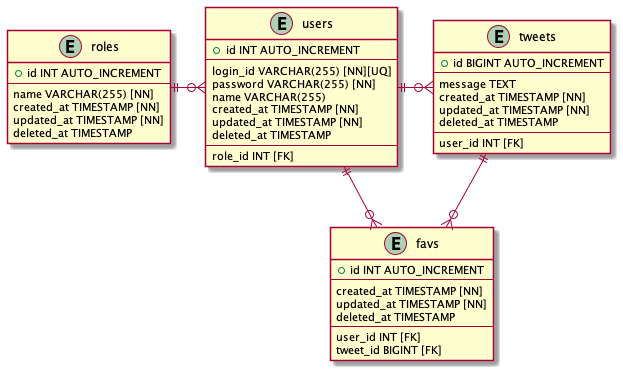

The diagram above was rendered by PlantUML. Its source (embedded in the PNG):
@startuml twitter-like-er-diagram

entity "roles" {
    + id INT AUTO_INCREMENT
    --
    name VARCHAR(255) [NN]
    created_at TIMESTAMP [NN]
    updated_at TIMESTAMP [NN]
    deleted_at TIMESTAMP
}
entity "users" {
    + id INT AUTO_INCREMENT
    --
    login_id VARCHAR(255) [NN][UQ]
    password VARCHAR(255) [NN]
    name VARCHAR(255)
    created_at TIMESTAMP [NN]
    updated_at TIMESTAMP [NN]
    deleted_at TIMESTAMP
    --
    role_id INT [FK]
}

entity "tweets" {
    + id BIGINT AUTO_INCREMENT
    --
    message TEXT
    created_at TIMESTAMP [NN]
    updated_at TIMESTAMP [NN]
    deleted_at TIMESTAMP
    --
    user_id INT [FK]
}
entity "favs" {
    + id INT AUTO_INCREMENT
    --
    created_at TIMESTAMP [NN]
    updated_at TIMESTAMP [NN]
    deleted_at TIMESTAMP
    --
    user_id INT [FK]
    tweet_id BIGINT [FK]
}

roles ||-ri-o{ users
users ||-ri-o{ tweets
tweets ||-do-o{ favs
users ||-o{ favs

@enduml